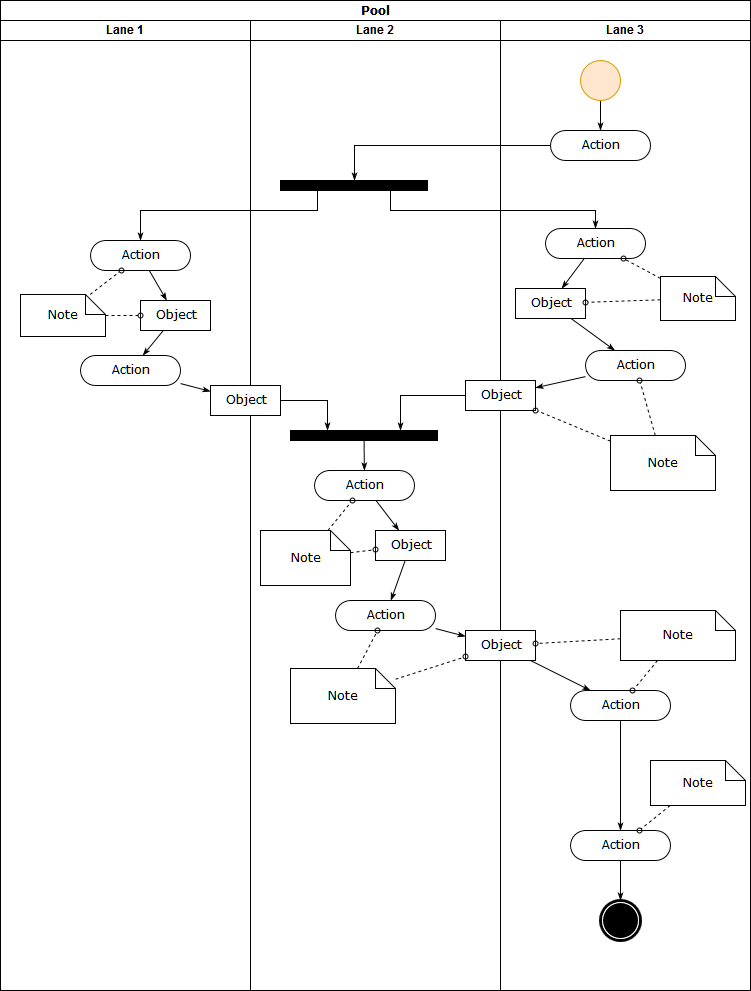

The diagram above was exported from draw.io. Its source (the exported page's mxGraphModel, read from the mxfile embedded in the PNG):
<mxGraphModel dx="1042" dy="521" grid="1" gridSize="10" guides="1" tooltips="1" connect="1" arrows="1" fold="1" page="1" pageScale="1" pageWidth="850" pageHeight="1100" background="#ffffff" math="0" shadow="0">
  <root>
    <mxCell id="0" />
    <mxCell id="1" parent="0" />
    <mxCell id="1c1d494c118603dd-1" value="Pool" style="swimlane;html=1;childLayout=stackLayout;startSize=20;rounded=0;shadow=0;comic=0;labelBackgroundColor=none;strokeColor=#000000;strokeWidth=1;fillColor=#ffffff;fontFamily=Verdana;fontSize=12;fontColor=#000000;align=center;" parent="1" vertex="1">
      <mxGeometry x="40" y="20" width="750" height="990" as="geometry" />
    </mxCell>
    <mxCell id="1c1d494c118603dd-2" value="Lane 1" style="swimlane;html=1;startSize=20;" parent="1c1d494c118603dd-1" vertex="1">
      <mxGeometry y="20" width="250" height="970" as="geometry" />
    </mxCell>
    <mxCell id="1c1d494c118603dd-34" style="edgeStyle=none;rounded=0;html=1;labelBackgroundColor=none;startArrow=none;startFill=0;startSize=5;endArrow=classicThin;endFill=1;endSize=5;jettySize=auto;orthogonalLoop=1;strokeColor=#000000;strokeWidth=1;fontFamily=Verdana;fontSize=12;fontColor=#000000;" parent="1c1d494c118603dd-2" source="1c1d494c118603dd-6" target="1c1d494c118603dd-10" edge="1">
      <mxGeometry relative="1" as="geometry" />
    </mxCell>
    <mxCell id="1c1d494c118603dd-6" value="Action" style="rounded=1;whiteSpace=wrap;html=1;shadow=0;comic=0;labelBackgroundColor=none;strokeColor=#000000;strokeWidth=1;fillColor=#ffffff;fontFamily=Verdana;fontSize=12;fontColor=#000000;align=center;arcSize=50;" parent="1c1d494c118603dd-2" vertex="1">
      <mxGeometry x="90" y="220" width="100" height="30" as="geometry" />
    </mxCell>
    <mxCell id="1c1d494c118603dd-7" value="Action" style="rounded=1;whiteSpace=wrap;html=1;shadow=0;comic=0;labelBackgroundColor=none;strokeColor=#000000;strokeWidth=1;fillColor=#ffffff;fontFamily=Verdana;fontSize=12;fontColor=#000000;align=center;arcSize=50;" parent="1c1d494c118603dd-2" vertex="1">
      <mxGeometry x="80" y="335" width="100" height="30" as="geometry" />
    </mxCell>
    <mxCell id="1c1d494c118603dd-35" style="edgeStyle=none;rounded=0;html=1;labelBackgroundColor=none;startArrow=none;startFill=0;startSize=5;endArrow=classicThin;endFill=1;endSize=5;jettySize=auto;orthogonalLoop=1;strokeColor=#000000;strokeWidth=1;fontFamily=Verdana;fontSize=12;fontColor=#000000;" parent="1c1d494c118603dd-2" source="1c1d494c118603dd-10" target="1c1d494c118603dd-7" edge="1">
      <mxGeometry relative="1" as="geometry" />
    </mxCell>
    <mxCell id="1c1d494c118603dd-10" value="Object" style="rounded=0;whiteSpace=wrap;html=1;shadow=0;comic=0;labelBackgroundColor=none;strokeColor=#000000;strokeWidth=1;fillColor=#ffffff;fontFamily=Verdana;fontSize=12;fontColor=#000000;align=center;arcSize=50;" parent="1c1d494c118603dd-2" vertex="1">
      <mxGeometry x="140" y="280" width="70" height="30" as="geometry" />
    </mxCell>
    <mxCell id="1c1d494c118603dd-46" style="edgeStyle=none;rounded=0;html=1;labelBackgroundColor=none;startArrow=none;startFill=0;startSize=5;endArrow=oval;endFill=0;endSize=5;jettySize=auto;orthogonalLoop=1;strokeColor=#000000;strokeWidth=1;fontFamily=Verdana;fontSize=12;fontColor=#000000;dashed=1;" parent="1c1d494c118603dd-2" source="1c1d494c118603dd-21" target="1c1d494c118603dd-6" edge="1">
      <mxGeometry relative="1" as="geometry" />
    </mxCell>
    <mxCell id="1c1d494c118603dd-47" style="edgeStyle=none;rounded=0;html=1;dashed=1;labelBackgroundColor=none;startArrow=none;startFill=0;startSize=5;endArrow=oval;endFill=0;endSize=5;jettySize=auto;orthogonalLoop=1;strokeColor=#000000;strokeWidth=1;fontFamily=Verdana;fontSize=12;fontColor=#000000;" parent="1c1d494c118603dd-2" source="1c1d494c118603dd-21" target="1c1d494c118603dd-10" edge="1">
      <mxGeometry relative="1" as="geometry" />
    </mxCell>
    <mxCell id="1c1d494c118603dd-21" value="Note" style="shape=note;whiteSpace=wrap;html=1;rounded=0;shadow=0;comic=0;labelBackgroundColor=none;strokeColor=#000000;strokeWidth=1;fillColor=#ffffff;fontFamily=Verdana;fontSize=12;fontColor=#000000;align=center;size=20;" parent="1c1d494c118603dd-2" vertex="1">
      <mxGeometry x="20" y="274" width="85" height="42" as="geometry" />
    </mxCell>
    <mxCell id="1c1d494c118603dd-3" value="Lane 2" style="swimlane;html=1;startSize=20;" parent="1c1d494c118603dd-1" vertex="1">
      <mxGeometry x="250" y="20" width="250" height="970" as="geometry" />
    </mxCell>
    <mxCell id="60571a20871a0731-3" value="" style="whiteSpace=wrap;html=1;rounded=0;shadow=0;comic=0;labelBackgroundColor=none;strokeColor=#000000;strokeWidth=1;fillColor=#000000;fontFamily=Verdana;fontSize=12;fontColor=#000000;align=center;rotation=0;" parent="1c1d494c118603dd-3" vertex="1">
      <mxGeometry x="30" y="160" width="147" height="10" as="geometry" />
    </mxCell>
    <mxCell id="1c1d494c118603dd-40" style="edgeStyle=none;rounded=0;html=1;labelBackgroundColor=none;startArrow=none;startFill=0;startSize=5;endArrow=classicThin;endFill=1;endSize=5;jettySize=auto;orthogonalLoop=1;strokeColor=#000000;strokeWidth=1;fontFamily=Verdana;fontSize=12;fontColor=#000000;" parent="1c1d494c118603dd-3" source="1c1d494c118603dd-11" target="1c1d494c118603dd-15" edge="1">
      <mxGeometry relative="1" as="geometry" />
    </mxCell>
    <mxCell id="1c1d494c118603dd-11" value="Action" style="rounded=1;whiteSpace=wrap;html=1;shadow=0;comic=0;labelBackgroundColor=none;strokeColor=#000000;strokeWidth=1;fillColor=#ffffff;fontFamily=Verdana;fontSize=12;fontColor=#000000;align=center;arcSize=50;" parent="1c1d494c118603dd-3" vertex="1">
      <mxGeometry x="64" y="450" width="100" height="30" as="geometry" />
    </mxCell>
    <mxCell id="1c1d494c118603dd-39" style="edgeStyle=none;rounded=0;html=1;labelBackgroundColor=none;startArrow=none;startFill=0;startSize=5;endArrow=classicThin;endFill=1;endSize=5;jettySize=auto;orthogonalLoop=1;strokeColor=#000000;strokeWidth=1;fontFamily=Verdana;fontSize=12;fontColor=#000000;" parent="1c1d494c118603dd-3" source="1c1d494c118603dd-12" target="1c1d494c118603dd-11" edge="1">
      <mxGeometry relative="1" as="geometry" />
    </mxCell>
    <mxCell id="1c1d494c118603dd-12" value="" style="whiteSpace=wrap;html=1;rounded=0;shadow=0;comic=0;labelBackgroundColor=none;strokeColor=#000000;strokeWidth=1;fillColor=#000000;fontFamily=Verdana;fontSize=12;fontColor=#000000;align=center;rotation=0;" parent="1c1d494c118603dd-3" vertex="1">
      <mxGeometry x="40" y="410" width="147" height="10" as="geometry" />
    </mxCell>
    <mxCell id="1c1d494c118603dd-32" style="edgeStyle=orthogonalEdgeStyle;rounded=0;html=1;entryX=0.25;entryY=0;labelBackgroundColor=none;startArrow=none;startFill=0;startSize=5;endArrow=classicThin;endFill=1;endSize=5;jettySize=auto;orthogonalLoop=1;strokeColor=#000000;strokeWidth=1;fontFamily=Verdana;fontSize=12;fontColor=#000000;" parent="1c1d494c118603dd-3" source="1c1d494c118603dd-14" target="1c1d494c118603dd-12" edge="1">
      <mxGeometry relative="1" as="geometry" />
    </mxCell>
    <mxCell id="1c1d494c118603dd-14" value="Object" style="rounded=0;whiteSpace=wrap;html=1;shadow=0;comic=0;labelBackgroundColor=none;strokeColor=#000000;strokeWidth=1;fillColor=#ffffff;fontFamily=Verdana;fontSize=12;fontColor=#000000;align=center;arcSize=50;" parent="1c1d494c118603dd-3" vertex="1">
      <mxGeometry x="-40" y="365" width="70" height="30" as="geometry" />
    </mxCell>
    <mxCell id="1c1d494c118603dd-41" style="edgeStyle=none;rounded=0;html=1;labelBackgroundColor=none;startArrow=none;startFill=0;startSize=5;endArrow=classicThin;endFill=1;endSize=5;jettySize=auto;orthogonalLoop=1;strokeColor=#000000;strokeWidth=1;fontFamily=Verdana;fontSize=12;fontColor=#000000;" parent="1c1d494c118603dd-3" source="1c1d494c118603dd-15" target="1c1d494c118603dd-16" edge="1">
      <mxGeometry relative="1" as="geometry" />
    </mxCell>
    <mxCell id="1c1d494c118603dd-15" value="Object" style="rounded=0;whiteSpace=wrap;html=1;shadow=0;comic=0;labelBackgroundColor=none;strokeColor=#000000;strokeWidth=1;fillColor=#ffffff;fontFamily=Verdana;fontSize=12;fontColor=#000000;align=center;arcSize=50;" parent="1c1d494c118603dd-3" vertex="1">
      <mxGeometry x="125" y="510" width="70" height="30" as="geometry" />
    </mxCell>
    <mxCell id="1c1d494c118603dd-16" value="Action" style="rounded=1;whiteSpace=wrap;html=1;shadow=0;comic=0;labelBackgroundColor=none;strokeColor=#000000;strokeWidth=1;fillColor=#ffffff;fontFamily=Verdana;fontSize=12;fontColor=#000000;align=center;arcSize=50;" parent="1c1d494c118603dd-3" vertex="1">
      <mxGeometry x="85" y="580" width="100" height="30" as="geometry" />
    </mxCell>
    <mxCell id="1c1d494c118603dd-52" style="edgeStyle=none;rounded=0;html=1;dashed=1;labelBackgroundColor=none;startArrow=none;startFill=0;startSize=5;endArrow=oval;endFill=0;endSize=5;jettySize=auto;orthogonalLoop=1;strokeColor=#000000;strokeWidth=1;fontFamily=Verdana;fontSize=12;fontColor=#000000;" parent="1c1d494c118603dd-3" source="1c1d494c118603dd-23" target="1c1d494c118603dd-11" edge="1">
      <mxGeometry relative="1" as="geometry" />
    </mxCell>
    <mxCell id="1c1d494c118603dd-53" style="edgeStyle=none;rounded=0;html=1;dashed=1;labelBackgroundColor=none;startArrow=none;startFill=0;startSize=5;endArrow=oval;endFill=0;endSize=5;jettySize=auto;orthogonalLoop=1;strokeColor=#000000;strokeWidth=1;fontFamily=Verdana;fontSize=12;fontColor=#000000;" parent="1c1d494c118603dd-3" source="1c1d494c118603dd-23" target="1c1d494c118603dd-15" edge="1">
      <mxGeometry relative="1" as="geometry" />
    </mxCell>
    <mxCell id="1c1d494c118603dd-23" value="Note" style="shape=note;whiteSpace=wrap;html=1;rounded=0;shadow=0;comic=0;labelBackgroundColor=none;strokeColor=#000000;strokeWidth=1;fillColor=#ffffff;fontFamily=Verdana;fontSize=12;fontColor=#000000;align=center;size=20;" parent="1c1d494c118603dd-3" vertex="1">
      <mxGeometry x="10" y="510" width="90" height="55" as="geometry" />
    </mxCell>
    <mxCell id="1c1d494c118603dd-54" style="edgeStyle=none;rounded=0;html=1;dashed=1;labelBackgroundColor=none;startArrow=none;startFill=0;startSize=5;endArrow=oval;endFill=0;endSize=5;jettySize=auto;orthogonalLoop=1;strokeColor=#000000;strokeWidth=1;fontFamily=Verdana;fontSize=12;fontColor=#000000;" parent="1c1d494c118603dd-3" source="1c1d494c118603dd-24" target="1c1d494c118603dd-16" edge="1">
      <mxGeometry relative="1" as="geometry" />
    </mxCell>
    <mxCell id="1c1d494c118603dd-24" value="Note" style="shape=note;whiteSpace=wrap;html=1;rounded=0;shadow=0;comic=0;labelBackgroundColor=none;strokeColor=#000000;strokeWidth=1;fillColor=#ffffff;fontFamily=Verdana;fontSize=12;fontColor=#000000;align=center;size=20;" parent="1c1d494c118603dd-3" vertex="1">
      <mxGeometry x="40" y="648" width="105" height="55" as="geometry" />
    </mxCell>
    <mxCell id="1c1d494c118603dd-4" value="Lane 3" style="swimlane;html=1;startSize=20;" parent="1c1d494c118603dd-1" vertex="1">
      <mxGeometry x="500" y="20" width="250" height="970" as="geometry" />
    </mxCell>
    <mxCell id="1c1d494c118603dd-27" style="edgeStyle=orthogonalEdgeStyle;rounded=0;html=1;labelBackgroundColor=none;startArrow=none;startFill=0;startSize=5;endArrow=classicThin;endFill=1;endSize=5;jettySize=auto;orthogonalLoop=1;strokeColor=#000000;strokeWidth=1;fontFamily=Verdana;fontSize=12;fontColor=#000000;" parent="1c1d494c118603dd-4" source="60571a20871a0731-4" target="60571a20871a0731-8" edge="1">
      <mxGeometry relative="1" as="geometry" />
    </mxCell>
    <mxCell id="60571a20871a0731-4" value="" style="ellipse;whiteSpace=wrap;html=1;rounded=0;shadow=0;comic=0;labelBackgroundColor=none;strokeColor=#d79b00;strokeWidth=1;fillColor=#ffe6cc;fontFamily=Verdana;fontSize=12;fontColor=#000000;align=center;" parent="1c1d494c118603dd-4" vertex="1">
      <mxGeometry x="80" y="40" width="40" height="40" as="geometry" />
    </mxCell>
    <mxCell id="60571a20871a0731-8" value="Action" style="rounded=1;whiteSpace=wrap;html=1;shadow=0;comic=0;labelBackgroundColor=none;strokeColor=#000000;strokeWidth=1;fillColor=#ffffff;fontFamily=Verdana;fontSize=12;fontColor=#000000;align=center;arcSize=50;" parent="1c1d494c118603dd-4" vertex="1">
      <mxGeometry x="50" y="110" width="100" height="30" as="geometry" />
    </mxCell>
    <mxCell id="1c1d494c118603dd-33" style="rounded=0;html=1;labelBackgroundColor=none;startArrow=none;startFill=0;startSize=5;endArrow=classicThin;endFill=1;endSize=5;jettySize=auto;orthogonalLoop=1;strokeColor=#000000;strokeWidth=1;fontFamily=Verdana;fontSize=12;fontColor=#000000;" parent="1c1d494c118603dd-4" source="1c1d494c118603dd-5" target="1c1d494c118603dd-9" edge="1">
      <mxGeometry relative="1" as="geometry" />
    </mxCell>
    <mxCell id="1c1d494c118603dd-5" value="Action" style="rounded=1;whiteSpace=wrap;html=1;shadow=0;comic=0;labelBackgroundColor=none;strokeColor=#000000;strokeWidth=1;fillColor=#ffffff;fontFamily=Verdana;fontSize=12;fontColor=#000000;align=center;arcSize=50;" parent="1c1d494c118603dd-4" vertex="1">
      <mxGeometry x="45" y="208" width="100" height="30" as="geometry" />
    </mxCell>
    <mxCell id="1c1d494c118603dd-38" style="edgeStyle=none;rounded=0;html=1;labelBackgroundColor=none;startArrow=none;startFill=0;startSize=5;endArrow=classicThin;endFill=1;endSize=5;jettySize=auto;orthogonalLoop=1;strokeColor=#000000;strokeWidth=1;fontFamily=Verdana;fontSize=12;fontColor=#000000;" parent="1c1d494c118603dd-4" source="1c1d494c118603dd-8" target="1c1d494c118603dd-13" edge="1">
      <mxGeometry relative="1" as="geometry" />
    </mxCell>
    <mxCell id="1c1d494c118603dd-8" value="Action" style="rounded=1;whiteSpace=wrap;html=1;shadow=0;comic=0;labelBackgroundColor=none;strokeColor=#000000;strokeWidth=1;fillColor=#ffffff;fontFamily=Verdana;fontSize=12;fontColor=#000000;align=center;arcSize=50;" parent="1c1d494c118603dd-4" vertex="1">
      <mxGeometry x="85" y="330" width="100" height="30" as="geometry" />
    </mxCell>
    <mxCell id="1c1d494c118603dd-37" style="edgeStyle=none;rounded=0;html=1;labelBackgroundColor=none;startArrow=none;startFill=0;startSize=5;endArrow=classicThin;endFill=1;endSize=5;jettySize=auto;orthogonalLoop=1;strokeColor=#000000;strokeWidth=1;fontFamily=Verdana;fontSize=12;fontColor=#000000;" parent="1c1d494c118603dd-4" source="1c1d494c118603dd-9" target="1c1d494c118603dd-8" edge="1">
      <mxGeometry relative="1" as="geometry" />
    </mxCell>
    <mxCell id="1c1d494c118603dd-9" value="Object" style="rounded=0;whiteSpace=wrap;html=1;shadow=0;comic=0;labelBackgroundColor=none;strokeColor=#000000;strokeWidth=1;fillColor=#ffffff;fontFamily=Verdana;fontSize=12;fontColor=#000000;align=center;arcSize=50;" parent="1c1d494c118603dd-4" vertex="1">
      <mxGeometry x="15" y="268" width="70" height="30" as="geometry" />
    </mxCell>
    <mxCell id="1c1d494c118603dd-13" value="Object" style="rounded=0;whiteSpace=wrap;html=1;shadow=0;comic=0;labelBackgroundColor=none;strokeColor=#000000;strokeWidth=1;fillColor=#ffffff;fontFamily=Verdana;fontSize=12;fontColor=#000000;align=center;arcSize=50;" parent="1c1d494c118603dd-4" vertex="1">
      <mxGeometry x="-35" y="360" width="70" height="30" as="geometry" />
    </mxCell>
    <mxCell id="1c1d494c118603dd-43" style="edgeStyle=none;rounded=0;html=1;labelBackgroundColor=none;startArrow=none;startFill=0;startSize=5;endArrow=classicThin;endFill=1;endSize=5;jettySize=auto;orthogonalLoop=1;strokeColor=#000000;strokeWidth=1;fontFamily=Verdana;fontSize=12;fontColor=#000000;" parent="1c1d494c118603dd-4" source="1c1d494c118603dd-17" target="1c1d494c118603dd-18" edge="1">
      <mxGeometry relative="1" as="geometry" />
    </mxCell>
    <mxCell id="1c1d494c118603dd-17" value="Object" style="rounded=0;whiteSpace=wrap;html=1;shadow=0;comic=0;labelBackgroundColor=none;strokeColor=#000000;strokeWidth=1;fillColor=#ffffff;fontFamily=Verdana;fontSize=12;fontColor=#000000;align=center;arcSize=50;" parent="1c1d494c118603dd-4" vertex="1">
      <mxGeometry x="-35" y="610" width="70" height="30" as="geometry" />
    </mxCell>
    <mxCell id="1c1d494c118603dd-44" style="edgeStyle=none;rounded=0;html=1;labelBackgroundColor=none;startArrow=none;startFill=0;startSize=5;endArrow=classicThin;endFill=1;endSize=5;jettySize=auto;orthogonalLoop=1;strokeColor=#000000;strokeWidth=1;fontFamily=Verdana;fontSize=12;fontColor=#000000;" parent="1c1d494c118603dd-4" source="1c1d494c118603dd-18" target="1c1d494c118603dd-19" edge="1">
      <mxGeometry relative="1" as="geometry" />
    </mxCell>
    <mxCell id="1c1d494c118603dd-18" value="Action" style="rounded=1;whiteSpace=wrap;html=1;shadow=0;comic=0;labelBackgroundColor=none;strokeColor=#000000;strokeWidth=1;fillColor=#ffffff;fontFamily=Verdana;fontSize=12;fontColor=#000000;align=center;arcSize=50;" parent="1c1d494c118603dd-4" vertex="1">
      <mxGeometry x="70" y="670" width="100" height="30" as="geometry" />
    </mxCell>
    <mxCell id="1c1d494c118603dd-45" style="edgeStyle=none;rounded=0;html=1;labelBackgroundColor=none;startArrow=none;startFill=0;startSize=5;endArrow=classicThin;endFill=1;endSize=5;jettySize=auto;orthogonalLoop=1;strokeColor=#000000;strokeWidth=1;fontFamily=Verdana;fontSize=12;fontColor=#000000;" parent="1c1d494c118603dd-4" source="1c1d494c118603dd-19" target="60571a20871a0731-5" edge="1">
      <mxGeometry relative="1" as="geometry" />
    </mxCell>
    <mxCell id="1c1d494c118603dd-19" value="Action" style="rounded=1;whiteSpace=wrap;html=1;shadow=0;comic=0;labelBackgroundColor=none;strokeColor=#000000;strokeWidth=1;fillColor=#ffffff;fontFamily=Verdana;fontSize=12;fontColor=#000000;align=center;arcSize=50;" parent="1c1d494c118603dd-4" vertex="1">
      <mxGeometry x="70" y="810" width="100" height="30" as="geometry" />
    </mxCell>
    <mxCell id="60571a20871a0731-5" value="" style="shape=mxgraph.bpmn.shape;html=1;verticalLabelPosition=bottom;labelBackgroundColor=#ffffff;verticalAlign=top;perimeter=ellipsePerimeter;outline=end;symbol=terminate;rounded=0;shadow=0;comic=0;strokeColor=#000000;strokeWidth=1;fillColor=#ffffff;fontFamily=Verdana;fontSize=12;fontColor=#000000;align=center;" parent="1c1d494c118603dd-4" vertex="1">
      <mxGeometry x="100" y="880" width="40" height="40" as="geometry" />
    </mxCell>
    <mxCell id="1c1d494c118603dd-48" style="edgeStyle=none;rounded=0;html=1;dashed=1;labelBackgroundColor=none;startArrow=none;startFill=0;startSize=5;endArrow=oval;endFill=0;endSize=5;jettySize=auto;orthogonalLoop=1;strokeColor=#000000;strokeWidth=1;fontFamily=Verdana;fontSize=12;fontColor=#000000;" parent="1c1d494c118603dd-4" source="1c1d494c118603dd-20" target="1c1d494c118603dd-5" edge="1">
      <mxGeometry relative="1" as="geometry" />
    </mxCell>
    <mxCell id="1c1d494c118603dd-49" style="edgeStyle=none;rounded=0;html=1;dashed=1;labelBackgroundColor=none;startArrow=none;startFill=0;startSize=5;endArrow=oval;endFill=0;endSize=5;jettySize=auto;orthogonalLoop=1;strokeColor=#000000;strokeWidth=1;fontFamily=Verdana;fontSize=12;fontColor=#000000;" parent="1c1d494c118603dd-4" source="1c1d494c118603dd-20" target="1c1d494c118603dd-9" edge="1">
      <mxGeometry relative="1" as="geometry" />
    </mxCell>
    <mxCell id="1c1d494c118603dd-20" value="Note" style="shape=note;whiteSpace=wrap;html=1;rounded=0;shadow=0;comic=0;labelBackgroundColor=none;strokeColor=#000000;strokeWidth=1;fillColor=#ffffff;fontFamily=Verdana;fontSize=12;fontColor=#000000;align=center;size=20;" parent="1c1d494c118603dd-4" vertex="1">
      <mxGeometry x="160" y="256" width="75" height="44" as="geometry" />
    </mxCell>
    <mxCell id="1c1d494c118603dd-50" style="edgeStyle=none;rounded=0;html=1;dashed=1;labelBackgroundColor=none;startArrow=none;startFill=0;startSize=5;endArrow=oval;endFill=0;endSize=5;jettySize=auto;orthogonalLoop=1;strokeColor=#000000;strokeWidth=1;fontFamily=Verdana;fontSize=12;fontColor=#000000;" parent="1c1d494c118603dd-4" source="1c1d494c118603dd-22" target="1c1d494c118603dd-8" edge="1">
      <mxGeometry relative="1" as="geometry" />
    </mxCell>
    <mxCell id="1c1d494c118603dd-51" style="edgeStyle=none;rounded=0;html=1;dashed=1;labelBackgroundColor=none;startArrow=none;startFill=0;startSize=5;endArrow=oval;endFill=0;endSize=5;jettySize=auto;orthogonalLoop=1;strokeColor=#000000;strokeWidth=1;fontFamily=Verdana;fontSize=12;fontColor=#000000;" parent="1c1d494c118603dd-4" source="1c1d494c118603dd-22" target="1c1d494c118603dd-13" edge="1">
      <mxGeometry relative="1" as="geometry" />
    </mxCell>
    <mxCell id="1c1d494c118603dd-22" value="Note" style="shape=note;whiteSpace=wrap;html=1;rounded=0;shadow=0;comic=0;labelBackgroundColor=none;strokeColor=#000000;strokeWidth=1;fillColor=#ffffff;fontFamily=Verdana;fontSize=12;fontColor=#000000;align=center;size=20;" parent="1c1d494c118603dd-4" vertex="1">
      <mxGeometry x="110" y="415" width="105" height="55" as="geometry" />
    </mxCell>
    <mxCell id="1c1d494c118603dd-56" style="edgeStyle=none;rounded=0;html=1;dashed=1;labelBackgroundColor=none;startArrow=none;startFill=0;startSize=5;endArrow=oval;endFill=0;endSize=5;jettySize=auto;orthogonalLoop=1;strokeColor=#000000;strokeWidth=1;fontFamily=Verdana;fontSize=12;fontColor=#000000;" parent="1c1d494c118603dd-4" source="1c1d494c118603dd-25" target="1c1d494c118603dd-18" edge="1">
      <mxGeometry relative="1" as="geometry" />
    </mxCell>
    <mxCell id="1c1d494c118603dd-57" style="edgeStyle=none;rounded=0;html=1;dashed=1;labelBackgroundColor=none;startArrow=none;startFill=0;startSize=5;endArrow=oval;endFill=0;endSize=5;jettySize=auto;orthogonalLoop=1;strokeColor=#000000;strokeWidth=1;fontFamily=Verdana;fontSize=12;fontColor=#000000;" parent="1c1d494c118603dd-4" source="1c1d494c118603dd-25" target="1c1d494c118603dd-17" edge="1">
      <mxGeometry relative="1" as="geometry" />
    </mxCell>
    <mxCell id="1c1d494c118603dd-25" value="Note" style="shape=note;whiteSpace=wrap;html=1;rounded=0;shadow=0;comic=0;labelBackgroundColor=none;strokeColor=#000000;strokeWidth=1;fillColor=#ffffff;fontFamily=Verdana;fontSize=12;fontColor=#000000;align=center;size=20;" parent="1c1d494c118603dd-4" vertex="1">
      <mxGeometry x="120" y="590" width="115" height="50" as="geometry" />
    </mxCell>
    <mxCell id="1c1d494c118603dd-58" style="edgeStyle=none;rounded=0;html=1;dashed=1;labelBackgroundColor=none;startArrow=none;startFill=0;startSize=5;endArrow=oval;endFill=0;endSize=5;jettySize=auto;orthogonalLoop=1;strokeColor=#000000;strokeWidth=1;fontFamily=Verdana;fontSize=12;fontColor=#000000;" parent="1c1d494c118603dd-4" source="1c1d494c118603dd-26" target="1c1d494c118603dd-19" edge="1">
      <mxGeometry relative="1" as="geometry" />
    </mxCell>
    <mxCell id="1c1d494c118603dd-26" value="Note" style="shape=note;whiteSpace=wrap;html=1;rounded=0;shadow=0;comic=0;labelBackgroundColor=none;strokeColor=#000000;strokeWidth=1;fillColor=#ffffff;fontFamily=Verdana;fontSize=12;fontColor=#000000;align=center;size=20;" parent="1c1d494c118603dd-4" vertex="1">
      <mxGeometry x="150" y="740" width="95" height="45" as="geometry" />
    </mxCell>
    <mxCell id="1c1d494c118603dd-28" style="edgeStyle=orthogonalEdgeStyle;rounded=0;html=1;entryX=0.5;entryY=0;labelBackgroundColor=none;startArrow=none;startFill=0;startSize=5;endArrow=classicThin;endFill=1;endSize=5;jettySize=auto;orthogonalLoop=1;strokeColor=#000000;strokeWidth=1;fontFamily=Verdana;fontSize=12;fontColor=#000000;" parent="1c1d494c118603dd-1" source="60571a20871a0731-8" target="60571a20871a0731-3" edge="1">
      <mxGeometry relative="1" as="geometry">
        <Array as="points">
          <mxPoint x="354" y="145" />
        </Array>
      </mxGeometry>
    </mxCell>
    <mxCell id="1c1d494c118603dd-29" style="edgeStyle=orthogonalEdgeStyle;rounded=0;html=1;exitX=0.75;exitY=1;labelBackgroundColor=none;startArrow=none;startFill=0;startSize=5;endArrow=classicThin;endFill=1;endSize=5;jettySize=auto;orthogonalLoop=1;strokeColor=#000000;strokeWidth=1;fontFamily=Verdana;fontSize=12;fontColor=#000000;" parent="1c1d494c118603dd-1" source="60571a20871a0731-3" target="1c1d494c118603dd-5" edge="1">
      <mxGeometry relative="1" as="geometry">
        <Array as="points">
          <mxPoint x="390" y="210" />
          <mxPoint x="595" y="210" />
        </Array>
      </mxGeometry>
    </mxCell>
    <mxCell id="1c1d494c118603dd-30" style="edgeStyle=orthogonalEdgeStyle;rounded=0;html=1;exitX=0.25;exitY=1;entryX=0.5;entryY=0;labelBackgroundColor=none;startArrow=none;startFill=0;startSize=5;endArrow=classicThin;endFill=1;endSize=5;jettySize=auto;orthogonalLoop=1;strokeColor=#000000;strokeWidth=1;fontFamily=Verdana;fontSize=12;fontColor=#000000;" parent="1c1d494c118603dd-1" source="60571a20871a0731-3" target="1c1d494c118603dd-6" edge="1">
      <mxGeometry relative="1" as="geometry">
        <Array as="points">
          <mxPoint x="317" y="210" />
          <mxPoint x="140" y="210" />
        </Array>
      </mxGeometry>
    </mxCell>
    <mxCell id="1c1d494c118603dd-31" style="edgeStyle=orthogonalEdgeStyle;rounded=0;html=1;entryX=0.75;entryY=0;labelBackgroundColor=none;startArrow=none;startFill=0;startSize=5;endArrow=classicThin;endFill=1;endSize=5;jettySize=auto;orthogonalLoop=1;strokeColor=#000000;strokeWidth=1;fontFamily=Verdana;fontSize=12;fontColor=#000000;" parent="1c1d494c118603dd-1" source="1c1d494c118603dd-13" target="1c1d494c118603dd-12" edge="1">
      <mxGeometry relative="1" as="geometry" />
    </mxCell>
    <mxCell id="1c1d494c118603dd-36" style="edgeStyle=none;rounded=0;html=1;labelBackgroundColor=none;startArrow=none;startFill=0;startSize=5;endArrow=classicThin;endFill=1;endSize=5;jettySize=auto;orthogonalLoop=1;strokeColor=#000000;strokeWidth=1;fontFamily=Verdana;fontSize=12;fontColor=#000000;" parent="1c1d494c118603dd-1" source="1c1d494c118603dd-7" target="1c1d494c118603dd-14" edge="1">
      <mxGeometry relative="1" as="geometry" />
    </mxCell>
    <mxCell id="1c1d494c118603dd-42" style="edgeStyle=none;rounded=0;html=1;labelBackgroundColor=none;startArrow=none;startFill=0;startSize=5;endArrow=classicThin;endFill=1;endSize=5;jettySize=auto;orthogonalLoop=1;strokeColor=#000000;strokeWidth=1;fontFamily=Verdana;fontSize=12;fontColor=#000000;" parent="1c1d494c118603dd-1" source="1c1d494c118603dd-16" target="1c1d494c118603dd-17" edge="1">
      <mxGeometry relative="1" as="geometry" />
    </mxCell>
    <mxCell id="1c1d494c118603dd-55" style="edgeStyle=none;rounded=0;html=1;dashed=1;labelBackgroundColor=none;startArrow=none;startFill=0;startSize=5;endArrow=oval;endFill=0;endSize=5;jettySize=auto;orthogonalLoop=1;strokeColor=#000000;strokeWidth=1;fontFamily=Verdana;fontSize=12;fontColor=#000000;" parent="1c1d494c118603dd-1" source="1c1d494c118603dd-24" target="1c1d494c118603dd-17" edge="1">
      <mxGeometry relative="1" as="geometry" />
    </mxCell>
  </root>
</mxGraphModel>